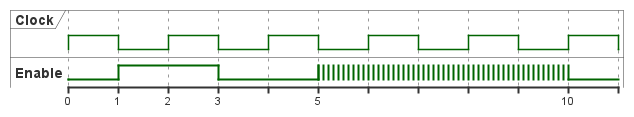

The diagram above was rendered by PlantUML. Its source (embedded in the PNG):
@startuml
clock "Clock" as C with period 2
binary "Enable" as EN

@0
EN is low
@1
EN is high
@3
EN is low
@5
EN is {low,high}
@10
EN is low
@enduml